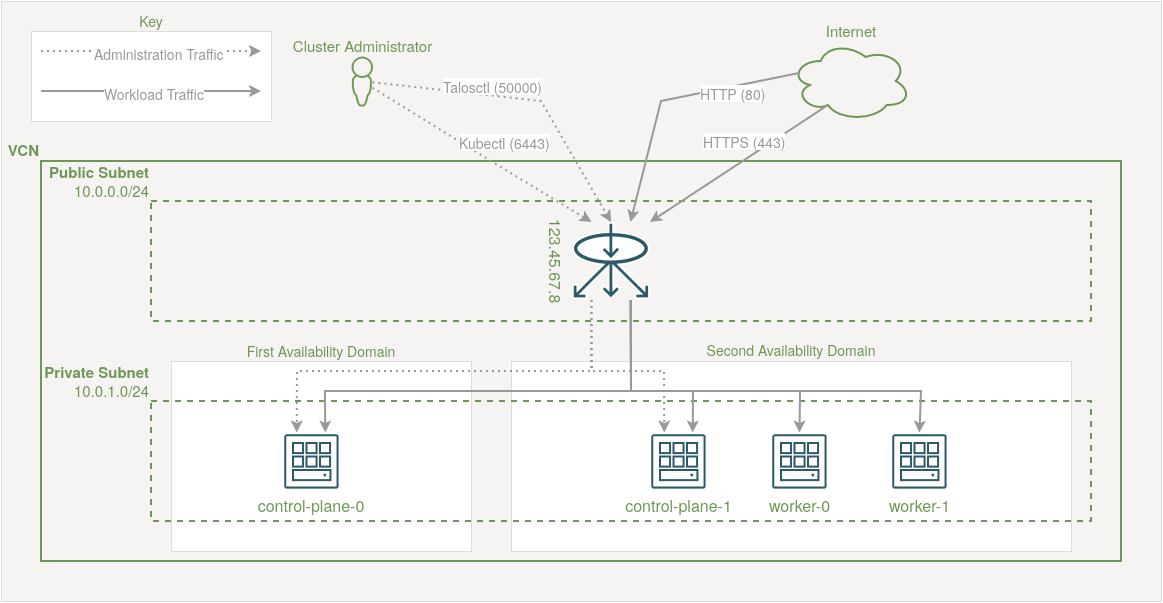

The diagram above was exported from draw.io. Its source (the exported page's mxGraphModel, read from the mxfile embedded in the PNG):
<mxGraphModel dx="1410" dy="913" grid="1" gridSize="10" guides="1" tooltips="1" connect="1" arrows="1" fold="1" page="1" pageScale="1" pageWidth="1169" pageHeight="1654" math="0" shadow="0">
  <root>
    <mxCell id="0" />
    <mxCell id="1" parent="0" />
    <mxCell id="C5lDK7iKUpwovwdBAGIO-1" parent="1" style="rounded=0;whiteSpace=wrap;html=1;fontSize=10;fontColor=#759C6C;strokeWidth=1;perimeterSpacing=4;strokeColor=#DFDCD8;fillColor=#F5F4F2;" value="" vertex="1">
      <mxGeometry height="600" width="1160" as="geometry" />
    </mxCell>
    <mxCell id="C5lDK7iKUpwovwdBAGIO-2" parent="1" style="rounded=0;whiteSpace=wrap;html=1;fontSize=15;fontColor=light-dark(#6E9656,#AE562C);fillColor=none;strokeColor=light-dark(#6E9656,#AE562C);strokeWidth=2;labelPosition=left;verticalLabelPosition=top;align=right;verticalAlign=bottom;fontStyle=1" value="&lt;div align=&quot;left&quot;&gt;VCN&lt;/div&gt;" vertex="1">
      <mxGeometry height="400" width="1080" x="40" y="160" as="geometry" />
    </mxCell>
    <mxCell id="C5lDK7iKUpwovwdBAGIO-3" parent="1" style="rounded=0;whiteSpace=wrap;html=1;dashed=1;fontSize=15;fontColor=light-dark(#6E9656,#AE562C);fillColor=none;strokeColor=light-dark(#6E9656,#AE562C);strokeWidth=2;labelPosition=left;verticalLabelPosition=top;align=right;verticalAlign=bottom;" value="&lt;div&gt;&lt;b&gt;Public Subnet&lt;/b&gt;&lt;/div&gt;&lt;div&gt;10.0.0.0/24&lt;/div&gt;" vertex="1">
      <mxGeometry height="120" width="940" x="150" y="200" as="geometry" />
    </mxCell>
    <mxCell id="C5lDK7iKUpwovwdBAGIO-6" edge="1" parent="1" source="C5lDK7iKUpwovwdBAGIO-3" style="edgeStyle=orthogonalEdgeStyle;rounded=0;orthogonalLoop=1;jettySize=auto;html=1;exitX=0.5;exitY=1;exitDx=0;exitDy=0;" target="C5lDK7iKUpwovwdBAGIO-3">
      <mxGeometry relative="1" as="geometry" />
    </mxCell>
    <mxCell id="C5lDK7iKUpwovwdBAGIO-19" parent="1" style="rounded=0;whiteSpace=wrap;html=1;fontFamily=Helvetica;fontSize=16;fontColor=light-dark(#6E9656,#AE562C);strokeColor=#DFDCD8;strokeWidth=1;fillColor=#FFFFFF;labelPosition=center;verticalLabelPosition=top;align=center;verticalAlign=bottom;" value="&lt;font style=&quot;font-size: 14px;&quot;&gt;Second Availability Domain&lt;/font&gt;" vertex="1">
      <mxGeometry height="190" width="560" x="510" y="360" as="geometry" />
    </mxCell>
    <mxCell id="C5lDK7iKUpwovwdBAGIO-18" parent="1" style="rounded=0;whiteSpace=wrap;html=1;fontFamily=Helvetica;fontSize=14;fontColor=light-dark(#6E9656,#AE562C);strokeColor=#DFDCD8;strokeWidth=1;fillColor=#FFFFFF;labelPosition=center;verticalLabelPosition=top;align=center;verticalAlign=bottom;" value="First Availability Domain" vertex="1">
      <mxGeometry height="190" width="300" x="170" y="360" as="geometry" />
    </mxCell>
    <mxCell id="C5lDK7iKUpwovwdBAGIO-9" parent="1" style="rounded=0;whiteSpace=wrap;html=1;dashed=1;fontSize=15;fontColor=light-dark(#6E9656,#AE562C);fillColor=none;strokeColor=light-dark(#6E9656,#AE562C);strokeWidth=2;labelPosition=left;verticalLabelPosition=top;align=right;verticalAlign=bottom;" value="&lt;div&gt;&lt;b&gt;Private Subnet&lt;/b&gt;&lt;/div&gt;&lt;div&gt;10.0.1.0/24&lt;/div&gt;" vertex="1">
      <mxGeometry height="120" width="940" x="150" y="400" as="geometry" />
    </mxCell>
    <mxCell id="C5lDK7iKUpwovwdBAGIO-13" parent="1" style="shape=image;verticalLabelPosition=bottom;verticalAlign=top;imageAspect=0;aspect=fixed;image=data:image/svg+xml,(base64 omitted: 2656 chars);fontSize=16;fontColor=light-dark(#6E9656,#AE562C);" value="worker-1" vertex="1">
      <mxGeometry height="57" width="57" x="889.9999999999999" y="431.5" as="geometry" />
    </mxCell>
    <mxCell id="-lgCTpHgW8d5NShIfPQe-29" parent="1" style="shape=image;verticalLabelPosition=bottom;verticalAlign=top;imageAspect=0;aspect=fixed;image=data:image/svg+xml,(base64 omitted: 5352 chars);fontFamily=Helvetica;fontSize=16;fontColor=light-dark(#6E9656,#AE562C);strokeColor=#DFDCD8;strokeWidth=1;fillColor=#FFFFFF;rotation=90;labelPosition=center;align=center;" value="123.45.67.8" vertex="1">
      <mxGeometry height="78" width="78" x="571" y="221" as="geometry" />
    </mxCell>
    <mxCell id="C5lDK7iKUpwovwdBAGIO-14" parent="1" style="shape=image;verticalLabelPosition=bottom;verticalAlign=top;imageAspect=0;aspect=fixed;image=data:image/svg+xml,(base64 omitted: 2656 chars);fontSize=16;fontColor=light-dark(#6E9656,#AE562C);" value="worker-0" vertex="1">
      <mxGeometry height="57" width="57" x="770" y="431.5" as="geometry" />
    </mxCell>
    <mxCell id="C5lDK7iKUpwovwdBAGIO-15" parent="1" style="shape=image;verticalLabelPosition=bottom;verticalAlign=top;imageAspect=0;aspect=fixed;image=data:image/svg+xml,(base64 omitted: 2656 chars);fontSize=16;fontColor=light-dark(#6E9656,#AE562C);" value="control-plane-0" vertex="1">
      <mxGeometry height="57" width="57" x="281.5" y="431.5" as="geometry" />
    </mxCell>
    <mxCell id="C5lDK7iKUpwovwdBAGIO-17" parent="1" style="shape=image;verticalLabelPosition=bottom;verticalAlign=top;imageAspect=0;aspect=fixed;image=data:image/svg+xml,(base64 omitted: 2656 chars);fontSize=16;fontColor=light-dark(#6E9656,#AE562C);" value="control-plane-1" vertex="1">
      <mxGeometry height="57" width="57" x="649" y="431.5" as="geometry" />
    </mxCell>
    <mxCell id="C5lDK7iKUpwovwdBAGIO-20" parent="1" style="ellipse;shape=cloud;whiteSpace=wrap;html=1;fillColor=none;strokeColor=light-dark(#6E9656,#AE562C);fontSize=15;labelPosition=center;verticalLabelPosition=top;align=center;verticalAlign=bottom;fontColor=light-dark(#6E9656,#AE562C);strokeWidth=2;" value="Internet" vertex="1">
      <mxGeometry height="80" width="120" x="789.71" y="40" as="geometry" />
    </mxCell>
    <mxCell id="C5lDK7iKUpwovwdBAGIO-22" parent="1" style="sketch=0;pointerEvents=1;shadow=0;dashed=0;html=1;strokeColor=none;fillColor=light-dark(#6E9656,#AE562C);aspect=fixed;labelPosition=center;verticalLabelPosition=top;verticalAlign=bottom;align=center;outlineConnect=0;shape=mxgraph.vvd.administrator;fontColor=light-dark(#6E9656,#AE562C);fontSize=15;" value="Cluster Administrator" vertex="1">
      <mxGeometry height="50" width="21.5" x="350" y="55" as="geometry" />
    </mxCell>
    <mxCell id="C5lDK7iKUpwovwdBAGIO-23" edge="1" parent="1" source="C5lDK7iKUpwovwdBAGIO-22" style="endArrow=classic;html=1;rounded=0;fontColor=light-dark(#6E9656,#AE562C);strokeColor=light-dark(#999999,#999999);entryX=0;entryY=0.75;entryDx=0;entryDy=0;strokeWidth=2;dashed=1;dashPattern=1 2;" target="-lgCTpHgW8d5NShIfPQe-29" value="">
      <mxGeometry height="50" relative="1" width="50" as="geometry">
        <Array as="points">
          <mxPoint x="490" y="160" />
        </Array>
        <mxPoint x="630" y="470" as="sourcePoint" />
        <mxPoint x="680" y="420" as="targetPoint" />
      </mxGeometry>
    </mxCell>
    <mxCell id="C5lDK7iKUpwovwdBAGIO-24" connectable="0" parent="C5lDK7iKUpwovwdBAGIO-23" style="edgeLabel;html=1;align=left;verticalAlign=middle;resizable=0;points=[];fontSize=14;fontColor=light-dark(#999999,#999999);labelPosition=right;verticalLabelPosition=middle;" value="Kubectl (6443)" vertex="1">
      <mxGeometry relative="1" x="-0.2222" y="-1" as="geometry">
        <mxPoint as="offset" />
      </mxGeometry>
    </mxCell>
    <mxCell id="C5lDK7iKUpwovwdBAGIO-25" edge="1" parent="1" source="C5lDK7iKUpwovwdBAGIO-22" style="endArrow=classic;html=1;rounded=0;fontColor=light-dark(#6E9656,#999900);strokeColor=light-dark(#999999,#999999);entryX=0;entryY=0.5;entryDx=0;entryDy=0;strokeWidth=2;dashed=1;dashPattern=1 2;" target="-lgCTpHgW8d5NShIfPQe-29" value="">
      <mxGeometry height="50" relative="1" width="50" as="geometry">
        <Array as="points">
          <mxPoint x="540" y="100" />
        </Array>
        <mxPoint x="560" y="70" as="sourcePoint" />
        <mxPoint x="730" y="183" as="targetPoint" />
      </mxGeometry>
    </mxCell>
    <mxCell id="C5lDK7iKUpwovwdBAGIO-26" connectable="0" parent="C5lDK7iKUpwovwdBAGIO-25" style="edgeLabel;html=1;align=center;verticalAlign=bottom;resizable=0;points=[];fontSize=14;fontColor=light-dark(#999999,#999999);labelPosition=center;verticalLabelPosition=top;" value="Talosctl (50000)" vertex="1">
      <mxGeometry relative="1" x="-0.2222" y="-1" as="geometry">
        <mxPoint as="offset" />
      </mxGeometry>
    </mxCell>
    <mxCell id="C5lDK7iKUpwovwdBAGIO-30" edge="1" parent="1" source="C5lDK7iKUpwovwdBAGIO-20" style="endArrow=classic;html=1;rounded=0;fontColor=light-dark(#6E9656,#660000);strokeColor=light-dark(#999999,#999999);entryX=0;entryY=0.25;entryDx=0;entryDy=0;strokeWidth=2;exitX=0.07;exitY=0.4;exitDx=0;exitDy=0;exitPerimeter=0;" target="-lgCTpHgW8d5NShIfPQe-29" value="">
      <mxGeometry height="50" relative="1" width="50" as="geometry">
        <Array as="points">
          <mxPoint x="660" y="100" />
        </Array>
        <mxPoint x="440" y="130" as="sourcePoint" />
        <mxPoint x="678" y="264" as="targetPoint" />
      </mxGeometry>
    </mxCell>
    <mxCell id="C5lDK7iKUpwovwdBAGIO-31" connectable="0" parent="C5lDK7iKUpwovwdBAGIO-30" style="edgeLabel;html=1;align=left;verticalAlign=middle;resizable=0;points=[];fontSize=14;fontColor=light-dark(#999999,#999999);labelPosition=right;verticalLabelPosition=middle;" value="HTTP (80)" vertex="1">
      <mxGeometry relative="1" x="-0.2222" y="-1" as="geometry">
        <mxPoint as="offset" />
      </mxGeometry>
    </mxCell>
    <mxCell id="C5lDK7iKUpwovwdBAGIO-33" edge="1" parent="1" source="C5lDK7iKUpwovwdBAGIO-20" style="endArrow=classic;html=1;rounded=0;fontColor=light-dark(#6E9656,#660000);strokeColor=light-dark(#999999,#999999);entryX=0;entryY=0;entryDx=0;entryDy=0;strokeWidth=2;exitX=0.31;exitY=0.8;exitDx=0;exitDy=0;exitPerimeter=0;" target="-lgCTpHgW8d5NShIfPQe-29" value="">
      <mxGeometry height="50" relative="1" width="50" as="geometry">
        <Array as="points" />
        <mxPoint x="818" y="110" as="sourcePoint" />
        <mxPoint x="650" y="259" as="targetPoint" />
      </mxGeometry>
    </mxCell>
    <mxCell id="C5lDK7iKUpwovwdBAGIO-34" connectable="0" parent="C5lDK7iKUpwovwdBAGIO-33" style="edgeLabel;html=1;align=left;verticalAlign=middle;resizable=0;points=[];fontSize=14;fontColor=light-dark(#999999,#999999);labelPosition=right;verticalLabelPosition=middle;" value="HTTPS (443)" vertex="1">
      <mxGeometry relative="1" x="-0.2222" y="-1" as="geometry">
        <mxPoint x="-57" y="-9" as="offset" />
      </mxGeometry>
    </mxCell>
    <mxCell id="C5lDK7iKUpwovwdBAGIO-36" edge="1" parent="1" source="-lgCTpHgW8d5NShIfPQe-29" style="endArrow=classic;html=1;rounded=0;fontColor=light-dark(#6E9656,#AE562C);strokeColor=light-dark(#999999,#999999);entryX=0.25;entryY=0;entryDx=0;entryDy=0;strokeWidth=2;exitX=1;exitY=0.75;exitDx=0;exitDy=0;dashed=1;dashPattern=1 2;" target="C5lDK7iKUpwovwdBAGIO-15" value="">
      <mxGeometry height="50" relative="1" width="50" as="geometry">
        <Array as="points">
          <mxPoint x="590" y="370" />
          <mxPoint x="296" y="370" />
        </Array>
        <mxPoint x="550" y="110" as="sourcePoint" />
        <mxPoint x="788" y="250" as="targetPoint" />
      </mxGeometry>
    </mxCell>
    <mxCell id="C5lDK7iKUpwovwdBAGIO-38" edge="1" parent="1" source="-lgCTpHgW8d5NShIfPQe-29" style="endArrow=classic;html=1;rounded=0;fontColor=light-dark(#6E9656,#AE562C);strokeColor=light-dark(#999999,#999999);entryX=0.25;entryY=0;entryDx=0;entryDy=0;strokeWidth=2;exitX=1;exitY=0.75;exitDx=0;exitDy=0;dashed=1;dashPattern=1 2;" target="C5lDK7iKUpwovwdBAGIO-17" value="">
      <mxGeometry height="50" relative="1" width="50" as="geometry">
        <Array as="points">
          <mxPoint x="591" y="370" />
          <mxPoint x="663" y="370" />
        </Array>
        <mxPoint x="875" y="340" as="sourcePoint" />
        <mxPoint x="580" y="456" as="targetPoint" />
      </mxGeometry>
    </mxCell>
    <mxCell id="C5lDK7iKUpwovwdBAGIO-39" edge="1" parent="1" source="-lgCTpHgW8d5NShIfPQe-29" style="endArrow=classic;html=1;rounded=0;fontColor=light-dark(#6E9656,#660000);strokeColor=light-dark(#999999,#999999);entryX=0.75;entryY=0;entryDx=0;entryDy=0;strokeWidth=2;exitX=1;exitY=0.25;exitDx=0;exitDy=0;" target="C5lDK7iKUpwovwdBAGIO-15" value="">
      <mxGeometry height="50" relative="1" width="50" as="geometry">
        <Array as="points">
          <mxPoint x="630" y="390" />
          <mxPoint x="324" y="390" />
        </Array>
        <mxPoint x="818" y="130" as="sourcePoint" />
        <mxPoint x="650" y="279" as="targetPoint" />
      </mxGeometry>
    </mxCell>
    <mxCell id="C5lDK7iKUpwovwdBAGIO-41" edge="1" parent="1" source="-lgCTpHgW8d5NShIfPQe-29" style="endArrow=classic;html=1;rounded=0;fontColor=light-dark(#6E9656,#660000);strokeColor=light-dark(#999999,#999999);entryX=0.5;entryY=0;entryDx=0;entryDy=0;strokeWidth=2;exitX=1;exitY=0.25;exitDx=0;exitDy=0;" target="C5lDK7iKUpwovwdBAGIO-13" value="">
      <mxGeometry height="50" relative="1" width="50" as="geometry">
        <Array as="points">
          <mxPoint x="630" y="390" />
          <mxPoint x="920" y="390" />
        </Array>
        <mxPoint x="916" y="390" as="sourcePoint" />
        <mxPoint x="610" y="506" as="targetPoint" />
      </mxGeometry>
    </mxCell>
    <mxCell id="C5lDK7iKUpwovwdBAGIO-42" edge="1" parent="1" style="endArrow=classic;html=1;rounded=0;fontColor=light-dark(#6E9656,#660000);strokeColor=light-dark(#999999,#999999);entryX=0.5;entryY=0;entryDx=0;entryDy=0;strokeWidth=2;exitX=1;exitY=0.25;exitDx=0;exitDy=0;" target="C5lDK7iKUpwovwdBAGIO-14" value="">
      <mxGeometry height="50" relative="1" width="50" as="geometry">
        <Array as="points">
          <mxPoint x="630" y="390" />
          <mxPoint x="799" y="390" />
        </Array>
        <mxPoint x="630" y="299" as="sourcePoint" />
        <mxPoint x="919" y="427" as="targetPoint" />
      </mxGeometry>
    </mxCell>
    <mxCell id="C5lDK7iKUpwovwdBAGIO-43" edge="1" parent="1" style="endArrow=classic;html=1;rounded=0;fontColor=light-dark(#6E9656,#660000);strokeColor=light-dark(#999999,#999999);entryX=0.75;entryY=0;entryDx=0;entryDy=0;strokeWidth=2;exitX=1;exitY=0.25;exitDx=0;exitDy=0;" target="C5lDK7iKUpwovwdBAGIO-17" value="">
      <mxGeometry height="50" relative="1" width="50" as="geometry">
        <Array as="points">
          <mxPoint x="630" y="390" />
          <mxPoint x="692" y="390" />
        </Array>
        <mxPoint x="630" y="299" as="sourcePoint" />
        <mxPoint x="799" y="432" as="targetPoint" />
      </mxGeometry>
    </mxCell>
    <mxCell id="C5lDK7iKUpwovwdBAGIO-48" parent="1" style="rounded=0;whiteSpace=wrap;html=1;fontFamily=Helvetica;fontSize=14;fontColor=light-dark(#6E9656,#AE562C);strokeColor=#DFDCD8;strokeWidth=1;fillColor=#FFFFFF;labelPosition=center;verticalLabelPosition=top;align=center;verticalAlign=bottom;" value="Key" vertex="1">
      <mxGeometry height="90" width="240" x="30" y="30" as="geometry" />
    </mxCell>
    <mxCell id="C5lDK7iKUpwovwdBAGIO-44" edge="1" parent="1" style="endArrow=classic;html=1;rounded=0;fontColor=light-dark(#6E9656,#AE562C);strokeColor=light-dark(#999999,#999999);strokeWidth=2;dashed=1;dashPattern=1 2;" value="">
      <mxGeometry height="50" relative="1" width="50" as="geometry">
        <mxPoint x="40" y="50" as="sourcePoint" />
        <mxPoint x="260" y="50" as="targetPoint" />
      </mxGeometry>
    </mxCell>
    <mxCell id="C5lDK7iKUpwovwdBAGIO-45" connectable="0" parent="C5lDK7iKUpwovwdBAGIO-44" style="edgeLabel;html=1;align=left;verticalAlign=middle;resizable=0;points=[];fontSize=14;fontColor=light-dark(#999999,#999999);labelPosition=right;verticalLabelPosition=middle;" value="Administration Traffic" vertex="1">
      <mxGeometry relative="1" x="-0.2222" y="-1" as="geometry">
        <mxPoint x="-35" as="offset" />
      </mxGeometry>
    </mxCell>
    <mxCell id="C5lDK7iKUpwovwdBAGIO-46" edge="1" parent="1" style="endArrow=classic;html=1;rounded=0;fontColor=light-dark(#6E9656,#AE562C);strokeColor=light-dark(#999999,#999999);strokeWidth=2;" value="">
      <mxGeometry height="50" relative="1" width="50" as="geometry">
        <mxPoint x="40" y="90" as="sourcePoint" />
        <mxPoint x="260" y="90" as="targetPoint" />
      </mxGeometry>
    </mxCell>
    <mxCell id="C5lDK7iKUpwovwdBAGIO-47" connectable="0" parent="C5lDK7iKUpwovwdBAGIO-46" style="edgeLabel;html=1;align=left;verticalAlign=middle;resizable=0;points=[];fontSize=14;fontColor=light-dark(#999999,#999999);labelPosition=right;verticalLabelPosition=middle;" value="Workload Traffic" vertex="1">
      <mxGeometry relative="1" x="-0.2222" y="-1" as="geometry">
        <mxPoint x="-25" as="offset" />
      </mxGeometry>
    </mxCell>
  </root>
</mxGraphModel>